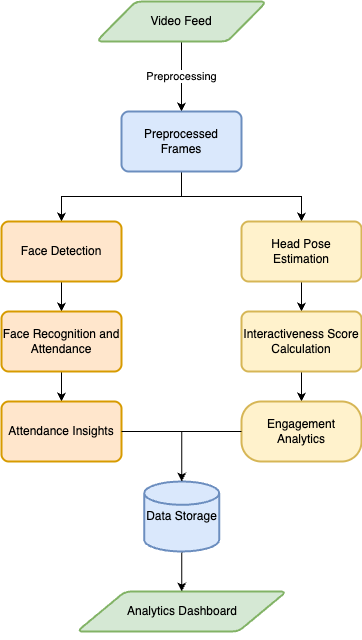

The diagram above was exported from draw.io. Its source (the exported page's mxGraphModel, read from the mxfile embedded in the PNG):
<mxGraphModel dx="1155" dy="732" grid="1" gridSize="10" guides="1" tooltips="1" connect="1" arrows="1" fold="1" page="1" pageScale="1" pageWidth="850" pageHeight="1100" math="0" shadow="0">
  <root>
    <mxCell id="0" />
    <mxCell id="1" parent="0" />
    <mxCell id="NaerFnLqWihGoUBpX4Fx-3" value="Preprocessing" style="edgeStyle=orthogonalEdgeStyle;rounded=0;orthogonalLoop=1;jettySize=auto;html=1;" edge="1" parent="1" source="NaerFnLqWihGoUBpX4Fx-1" target="NaerFnLqWihGoUBpX4Fx-2">
      <mxGeometry relative="1" as="geometry" />
    </mxCell>
    <mxCell id="NaerFnLqWihGoUBpX4Fx-1" value="Video Feed" style="shape=parallelogram;html=1;strokeWidth=2;perimeter=parallelogramPerimeter;whiteSpace=wrap;rounded=1;arcSize=12;size=0.23;fillColor=#d5e8d4;strokeColor=#82b366;" vertex="1" parent="1">
      <mxGeometry x="340" y="150" width="170" height="40" as="geometry" />
    </mxCell>
    <mxCell id="NaerFnLqWihGoUBpX4Fx-5" value="" style="edgeStyle=orthogonalEdgeStyle;rounded=0;orthogonalLoop=1;jettySize=auto;html=1;" edge="1" parent="1" source="NaerFnLqWihGoUBpX4Fx-2" target="NaerFnLqWihGoUBpX4Fx-4">
      <mxGeometry relative="1" as="geometry" />
    </mxCell>
    <mxCell id="NaerFnLqWihGoUBpX4Fx-10" value="" style="edgeStyle=orthogonalEdgeStyle;rounded=0;orthogonalLoop=1;jettySize=auto;html=1;" edge="1" parent="1" source="NaerFnLqWihGoUBpX4Fx-2" target="NaerFnLqWihGoUBpX4Fx-9">
      <mxGeometry relative="1" as="geometry" />
    </mxCell>
    <mxCell id="NaerFnLqWihGoUBpX4Fx-2" value="Preprocessed Frames" style="whiteSpace=wrap;html=1;strokeWidth=2;rounded=1;arcSize=12;fillColor=#dae8fc;strokeColor=#6c8ebf;" vertex="1" parent="1">
      <mxGeometry x="365" y="260" width="120" height="60" as="geometry" />
    </mxCell>
    <mxCell id="NaerFnLqWihGoUBpX4Fx-14" value="" style="edgeStyle=orthogonalEdgeStyle;rounded=0;orthogonalLoop=1;jettySize=auto;html=1;" edge="1" parent="1" source="NaerFnLqWihGoUBpX4Fx-4" target="NaerFnLqWihGoUBpX4Fx-13">
      <mxGeometry relative="1" as="geometry" />
    </mxCell>
    <mxCell id="NaerFnLqWihGoUBpX4Fx-4" value="Face Detection" style="whiteSpace=wrap;html=1;strokeWidth=2;rounded=1;arcSize=12;fillColor=#ffe6cc;strokeColor=#d79b00;" vertex="1" parent="1">
      <mxGeometry x="245" y="370" width="120" height="60" as="geometry" />
    </mxCell>
    <mxCell id="NaerFnLqWihGoUBpX4Fx-12" value="" style="edgeStyle=orthogonalEdgeStyle;rounded=0;orthogonalLoop=1;jettySize=auto;html=1;" edge="1" parent="1" source="NaerFnLqWihGoUBpX4Fx-9" target="NaerFnLqWihGoUBpX4Fx-11">
      <mxGeometry relative="1" as="geometry" />
    </mxCell>
    <mxCell id="NaerFnLqWihGoUBpX4Fx-9" value="Head Pose Estimation" style="whiteSpace=wrap;html=1;strokeWidth=2;rounded=1;arcSize=12;fillColor=#fff2cc;strokeColor=#d6b656;" vertex="1" parent="1">
      <mxGeometry x="485" y="370" width="120" height="60" as="geometry" />
    </mxCell>
    <mxCell id="NaerFnLqWihGoUBpX4Fx-16" value="" style="edgeStyle=orthogonalEdgeStyle;rounded=0;orthogonalLoop=1;jettySize=auto;html=1;" edge="1" parent="1" source="NaerFnLqWihGoUBpX4Fx-11" target="NaerFnLqWihGoUBpX4Fx-15">
      <mxGeometry relative="1" as="geometry" />
    </mxCell>
    <mxCell id="NaerFnLqWihGoUBpX4Fx-11" value="Interactiveness Score Calculation" style="whiteSpace=wrap;html=1;strokeWidth=2;rounded=1;arcSize=12;fillColor=#fff2cc;strokeColor=#d6b656;" vertex="1" parent="1">
      <mxGeometry x="485" y="460" width="120" height="60" as="geometry" />
    </mxCell>
    <mxCell id="NaerFnLqWihGoUBpX4Fx-18" value="" style="edgeStyle=orthogonalEdgeStyle;rounded=0;orthogonalLoop=1;jettySize=auto;html=1;" edge="1" parent="1" source="NaerFnLqWihGoUBpX4Fx-13" target="NaerFnLqWihGoUBpX4Fx-17">
      <mxGeometry relative="1" as="geometry" />
    </mxCell>
    <mxCell id="NaerFnLqWihGoUBpX4Fx-13" value="Face Recognition and Attendance" style="whiteSpace=wrap;html=1;strokeWidth=2;rounded=1;arcSize=12;fillColor=#ffe6cc;strokeColor=#d79b00;" vertex="1" parent="1">
      <mxGeometry x="245" y="460" width="120" height="60" as="geometry" />
    </mxCell>
    <mxCell id="NaerFnLqWihGoUBpX4Fx-15" value="Engagement Analytics" style="whiteSpace=wrap;html=1;strokeWidth=2;rounded=1;arcSize=33;fillColor=#fff2cc;strokeColor=#d6b656;" vertex="1" parent="1">
      <mxGeometry x="485" y="550" width="120" height="60" as="geometry" />
    </mxCell>
    <mxCell id="NaerFnLqWihGoUBpX4Fx-17" value="Attendance Insights" style="whiteSpace=wrap;html=1;strokeWidth=2;rounded=1;arcSize=12;fillColor=#ffe6cc;strokeColor=#d79b00;" vertex="1" parent="1">
      <mxGeometry x="245" y="550" width="120" height="60" as="geometry" />
    </mxCell>
    <mxCell id="NaerFnLqWihGoUBpX4Fx-29" value="" style="edgeStyle=orthogonalEdgeStyle;rounded=0;orthogonalLoop=1;jettySize=auto;html=1;" edge="1" parent="1" source="NaerFnLqWihGoUBpX4Fx-19">
      <mxGeometry relative="1" as="geometry">
        <mxPoint x="425.26666666666665" y="740" as="targetPoint" />
      </mxGeometry>
    </mxCell>
    <mxCell id="NaerFnLqWihGoUBpX4Fx-19" value="Data Storage" style="strokeWidth=2;html=1;shape=mxgraph.flowchart.database;whiteSpace=wrap;fillColor=#dae8fc;strokeColor=#6c8ebf;" vertex="1" parent="1">
      <mxGeometry x="387.75" y="630" width="75" height="70" as="geometry" />
    </mxCell>
    <mxCell id="NaerFnLqWihGoUBpX4Fx-26" style="edgeStyle=orthogonalEdgeStyle;rounded=0;orthogonalLoop=1;jettySize=auto;html=1;entryX=0.5;entryY=0;entryDx=0;entryDy=0;entryPerimeter=0;" edge="1" parent="1" source="NaerFnLqWihGoUBpX4Fx-15" target="NaerFnLqWihGoUBpX4Fx-19">
      <mxGeometry relative="1" as="geometry" />
    </mxCell>
    <mxCell id="NaerFnLqWihGoUBpX4Fx-27" style="edgeStyle=orthogonalEdgeStyle;rounded=0;orthogonalLoop=1;jettySize=auto;html=1;entryX=0.5;entryY=0;entryDx=0;entryDy=0;entryPerimeter=0;" edge="1" parent="1" source="NaerFnLqWihGoUBpX4Fx-17" target="NaerFnLqWihGoUBpX4Fx-19">
      <mxGeometry relative="1" as="geometry" />
    </mxCell>
    <mxCell id="NaerFnLqWihGoUBpX4Fx-30" style="edgeStyle=orthogonalEdgeStyle;rounded=0;orthogonalLoop=1;jettySize=auto;html=1;exitX=0.5;exitY=1;exitDx=0;exitDy=0;" edge="1" parent="1">
      <mxGeometry relative="1" as="geometry">
        <mxPoint x="425.25" y="780" as="sourcePoint" />
        <mxPoint x="425.26666666666665" y="780" as="targetPoint" />
      </mxGeometry>
    </mxCell>
    <mxCell id="NaerFnLqWihGoUBpX4Fx-32" value="Analytics Dashboard" style="shape=parallelogram;html=1;strokeWidth=2;perimeter=parallelogramPerimeter;whiteSpace=wrap;rounded=1;arcSize=12;size=0.23;fillColor=#d5e8d4;strokeColor=#82b366;" vertex="1" parent="1">
      <mxGeometry x="320.5" y="740" width="209.5" height="40" as="geometry" />
    </mxCell>
  </root>
</mxGraphModel>